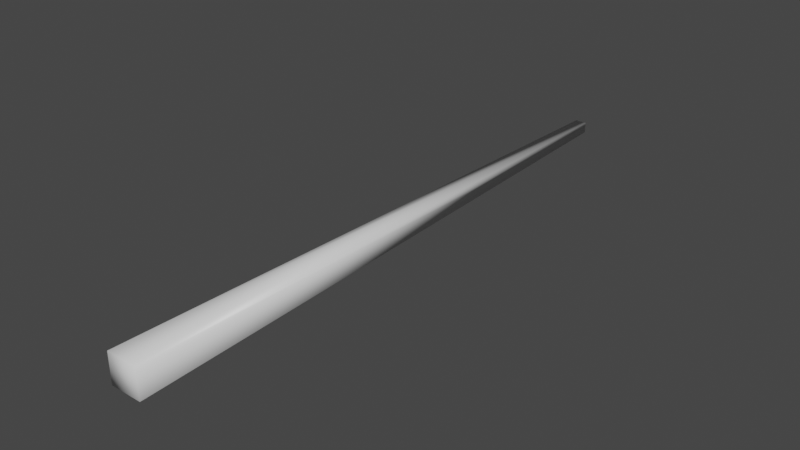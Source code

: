 # Source: Pool_Cue.blend  (saved by Blender 2.82.7; exported with 4.5.12 LTS)
import bpy
from mathutils import Matrix  # noqa: F401  (used for matrix-valued properties, if any)

bpy.ops.wm.read_factory_settings(use_empty=True)
scene = bpy.context.scene
scene.name = 'Scene'

# ---- collections
col_collection = bpy.data.collections.new('Collection'); scene.collection.children.link(col_collection)

# ---- materials (node trees are filled in below, after node groups)
mat_material = bpy.data.materials.new('Material')
mat_material.alpha_threshold = 0.0
mat_material.use_transparent_shadow = False
mat_material.line_color = (0.0, 0.0, 0.0, 1.0)

# ---- material node trees
mat_material.use_nodes = True; mat_material.node_tree.nodes.clear()
_N = mat_material.node_tree.nodes; _L = mat_material.node_tree.links
n0 = _N.new('ShaderNodeOutputMaterial'); n0.name = 'Material Output'; n0.location = (300, 300)
n1 = _N.new('ShaderNodeBsdfPrincipled'); n1.name = 'Principled BSDF'; n1.location = (10, 300)
n1.distribution = 'GGX'
n1.subsurface_method = 'BURLEY'
n1.inputs[2].default_value = 0.4
n1.inputs[3].default_value = 1.45
n1.inputs[27].default_value = (0.0, 0.0, 0.0, 1.0)
n1.inputs[28].default_value = 1.0
_L.new(n1.outputs[0], n0.inputs[0])
n0.is_active_output = True

# ---- world
world_world = bpy.data.worlds.new('World'); scene.world = world_world
world_world.use_nodes = True; world_world.node_tree.nodes.clear()
_N = world_world.node_tree.nodes; _L = world_world.node_tree.links
n0 = _N.new('ShaderNodeOutputWorld'); n0.name = 'World Output'; n0.location = (300, 300)
n1 = _N.new('ShaderNodeBackground'); n1.name = 'Background'; n1.location = (10, 300)
n1.inputs[0].default_value = (0.05088, 0.05088, 0.05088, 1.0)
_L.new(n1.outputs[0], n0.inputs[0])
n0.is_active_output = True
world_world.color = (0.05088, 0.05088, 0.05088)
world_world.use_sun_shadow = False
world_world.sun_shadow_jitter_overblur = 0.0

# ---- meshes
me_cube = bpy.data.meshes.new('Cube')
me_cube.from_pydata([(0.07353, 5.473, 0.06926), (0.07353, 5.473, -0.06926), (0.2002, -5.473, 0.1886), (0.2002, -5.473, -0.1886), (-0.07353, 5.473, 0.06926), (-0.07353, 5.473, -0.06926), (-0.2002, -5.473, 0.1886), (-0.2002, -5.473, -0.1886)], [], [(0, 4, 6, 2), (3, 2, 6, 7), (7, 6, 4, 5), (5, 1, 3, 7), (1, 0, 2, 3), (5, 4, 0, 1)])
me_cube.polygons.foreach_set('use_smooth', [True] * 6)
_uv = me_cube.uv_layers.new(name='UVMap')
_uv.uv.foreach_set('vector', [0.625, 0.5, 0.875, 0.5, 0.875, 0.75, 0.625, 0.75, 0.375, 0.75, 0.625, 0.75, 0.625, 1.0, 0.375, 1.0, 0.375, 0.0, 0.625, 0.0, 0.625, 0.25, 0.375, 0.25, 0.125, 0.5, 0.375, 0.5, 0.375, 0.75, 0.125, 0.75, 0.375, 0.5, 0.625, 0.5, 0.625, 0.75, 0.375, 0.75, 0.375, 0.25, 0.625, 0.25, 0.625, 0.5, 0.375, 0.5])
me_cube.materials.append(mat_material)
me_cube.use_remesh_preserve_volume = False
me_cube.use_remesh_preserve_attributes = False
me_cube.use_mirror_vertex_groups = False
me_cube.update()

# ---- objects
ob_cube = bpy.data.objects.new('Cube', me_cube)

# ---- transforms, parenting, visibility, modifiers, constraints
ob_cube.location = (0.0, 0.0, 0.0)
ob_cube.scale = (1.0, 0.7077, 1.0)
ob_cube.lock_rotations_4d = False
ob_cube.empty_display_type = 'ARROWS'
ob_cube.lineart.crease_threshold = 0.0

# ---- collection membership
col_collection.objects.link(ob_cube)

# ---- scene / render settings (as saved in the file)
scene.frame_start = 1; scene.frame_end = 250; scene.frame_set(1)
scene.render.engine = 'BLENDER_EEVEE_NEXT'
scene.cycles.use_denoising = False
scene.cycles.samples = 128
scene.cycles.sampling_pattern = 'TABULATED_SOBOL'
scene.cycles.use_adaptive_sampling = False
scene.cycles.use_light_tree = False
scene.view_settings.view_transform = 'Filmic'
bpy.context.view_layer.update()

# ---- added for rendering (the .blend has no active camera and no usable light): camera, sun
cam_auto = bpy.data.cameras.new('AutoCamera')
cam_auto.lens = 50.0
cam_auto.sensor_width = 36.0
cam_auto.clip_end = 1000.0
ob_auto_camera = bpy.data.objects.new('AutoCamera', cam_auto)
scene.collection.objects.link(ob_auto_camera)
ob_auto_camera.location = (7.18541, -8.6225, 5.74833)
ob_auto_camera.rotation_euler = (1.09748, -7.21219e-08, 0.694738)
scene.camera = ob_auto_camera
light_auto_sun = bpy.data.lights.new('AutoSun', 'SUN')
light_auto_sun.energy = 3.0
light_auto_sun.angle = 0.0523599
ob_auto_sun = bpy.data.objects.new('AutoSun', light_auto_sun)
scene.collection.objects.link(ob_auto_sun)
ob_auto_sun.rotation_euler = (0.872665, 0.174533, 0.523599)
bpy.context.view_layer.update()
